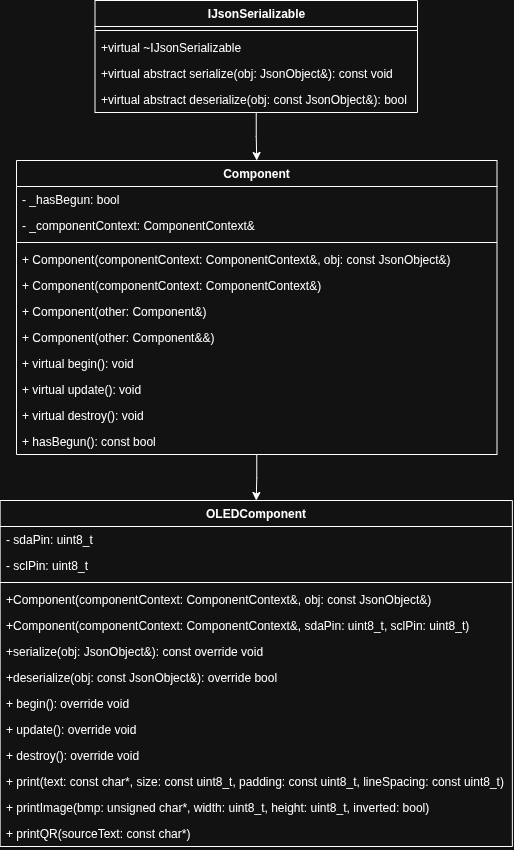

The diagram above was exported from draw.io. Its source (the exported page's mxGraphModel, read from the mxfile embedded in the PNG):
<mxGraphModel dx="2338" dy="873" grid="1" gridSize="10" guides="1" tooltips="1" connect="1" arrows="1" fold="1" page="1" pageScale="1" pageWidth="850" pageHeight="1100" math="0" shadow="0">
  <root>
    <mxCell id="0" />
    <mxCell id="1" parent="0" />
    <mxCell id="hseSYfxuLUdHzhiv_dNE-16" edge="1" parent="1" source="hseSYfxuLUdHzhiv_dNE-1" style="edgeStyle=orthogonalEdgeStyle;rounded=0;orthogonalLoop=1;jettySize=auto;html=1;entryX=0.5;entryY=0;entryDx=0;entryDy=0;" target="hseSYfxuLUdHzhiv_dNE-12">
      <mxGeometry relative="1" as="geometry" />
    </mxCell>
    <mxCell id="hseSYfxuLUdHzhiv_dNE-1" parent="1" style="swimlane;fontStyle=1;align=center;verticalAlign=top;childLayout=stackLayout;horizontal=1;startSize=26;horizontalStack=0;resizeParent=1;resizeParentMax=0;resizeLast=0;collapsible=1;marginBottom=0;whiteSpace=wrap;html=1;" value="Component" vertex="1">
      <mxGeometry height="294" width="480.5" x="-121" y="220" as="geometry" />
    </mxCell>
    <mxCell id="hseSYfxuLUdHzhiv_dNE-2" parent="hseSYfxuLUdHzhiv_dNE-1" style="text;strokeColor=none;fillColor=none;align=left;verticalAlign=top;spacingLeft=4;spacingRight=4;overflow=hidden;rotatable=0;points=[[0,0.5],[1,0.5]];portConstraint=eastwest;whiteSpace=wrap;html=1;" value="- _hasBegun: bool" vertex="1">
      <mxGeometry height="26" width="480.5" y="26" as="geometry" />
    </mxCell>
    <mxCell id="hseSYfxuLUdHzhiv_dNE-11" parent="hseSYfxuLUdHzhiv_dNE-1" style="text;strokeColor=none;fillColor=none;align=left;verticalAlign=top;spacingLeft=4;spacingRight=4;overflow=hidden;rotatable=0;points=[[0,0.5],[1,0.5]];portConstraint=eastwest;whiteSpace=wrap;html=1;" value="- _componentContext: ComponentContext&amp;amp;" vertex="1">
      <mxGeometry height="26" width="480.5" y="52" as="geometry" />
    </mxCell>
    <mxCell id="hseSYfxuLUdHzhiv_dNE-3" parent="hseSYfxuLUdHzhiv_dNE-1" style="line;strokeWidth=1;fillColor=none;align=left;verticalAlign=middle;spacingTop=-1;spacingLeft=3;spacingRight=3;rotatable=0;labelPosition=right;points=[];portConstraint=eastwest;strokeColor=inherit;" value="" vertex="1">
      <mxGeometry height="8" width="480.5" y="78" as="geometry" />
    </mxCell>
    <mxCell id="hseSYfxuLUdHzhiv_dNE-36" parent="hseSYfxuLUdHzhiv_dNE-1" style="text;strokeColor=none;fillColor=none;align=left;verticalAlign=top;spacingLeft=4;spacingRight=4;overflow=hidden;rotatable=0;points=[[0,0.5],[1,0.5]];portConstraint=eastwest;whiteSpace=wrap;html=1;" value="+ Component(componentContext: ComponentContext&amp;amp;, obj: const JsonObject&amp;amp;)" vertex="1">
      <mxGeometry height="26" width="480.5" y="86" as="geometry" />
    </mxCell>
    <mxCell id="hseSYfxuLUdHzhiv_dNE-4" parent="hseSYfxuLUdHzhiv_dNE-1" style="text;strokeColor=none;fillColor=none;align=left;verticalAlign=top;spacingLeft=4;spacingRight=4;overflow=hidden;rotatable=0;points=[[0,0.5],[1,0.5]];portConstraint=eastwest;whiteSpace=wrap;html=1;" value="+ Component(componentContext: ComponentContext&amp;amp;)" vertex="1">
      <mxGeometry height="26" width="480.5" y="112" as="geometry" />
    </mxCell>
    <mxCell id="hseSYfxuLUdHzhiv_dNE-5" parent="hseSYfxuLUdHzhiv_dNE-1" style="text;strokeColor=none;fillColor=none;align=left;verticalAlign=top;spacingLeft=4;spacingRight=4;overflow=hidden;rotatable=0;points=[[0,0.5],[1,0.5]];portConstraint=eastwest;whiteSpace=wrap;html=1;" value="+ Component(other: Component&amp;amp;)" vertex="1">
      <mxGeometry height="26" width="480.5" y="138" as="geometry" />
    </mxCell>
    <mxCell id="hseSYfxuLUdHzhiv_dNE-6" parent="hseSYfxuLUdHzhiv_dNE-1" style="text;strokeColor=none;fillColor=none;align=left;verticalAlign=top;spacingLeft=4;spacingRight=4;overflow=hidden;rotatable=0;points=[[0,0.5],[1,0.5]];portConstraint=eastwest;whiteSpace=wrap;html=1;" value="+ Component(other: Component&amp;amp;&amp;amp;)" vertex="1">
      <mxGeometry height="26" width="480.5" y="164" as="geometry" />
    </mxCell>
    <mxCell id="hseSYfxuLUdHzhiv_dNE-7" parent="hseSYfxuLUdHzhiv_dNE-1" style="text;strokeColor=none;fillColor=none;align=left;verticalAlign=top;spacingLeft=4;spacingRight=4;overflow=hidden;rotatable=0;points=[[0,0.5],[1,0.5]];portConstraint=eastwest;whiteSpace=wrap;html=1;" value="+ virtual begin(): void" vertex="1">
      <mxGeometry height="26" width="480.5" y="190" as="geometry" />
    </mxCell>
    <mxCell id="hseSYfxuLUdHzhiv_dNE-8" parent="hseSYfxuLUdHzhiv_dNE-1" style="text;strokeColor=none;fillColor=none;align=left;verticalAlign=top;spacingLeft=4;spacingRight=4;overflow=hidden;rotatable=0;points=[[0,0.5],[1,0.5]];portConstraint=eastwest;whiteSpace=wrap;html=1;" value="+ virtual update(): void" vertex="1">
      <mxGeometry height="26" width="480.5" y="216" as="geometry" />
    </mxCell>
    <mxCell id="hseSYfxuLUdHzhiv_dNE-9" parent="hseSYfxuLUdHzhiv_dNE-1" style="text;strokeColor=none;fillColor=none;align=left;verticalAlign=top;spacingLeft=4;spacingRight=4;overflow=hidden;rotatable=0;points=[[0,0.5],[1,0.5]];portConstraint=eastwest;whiteSpace=wrap;html=1;" value="+ virtual destroy(): void" vertex="1">
      <mxGeometry height="26" width="480.5" y="242" as="geometry" />
    </mxCell>
    <mxCell id="hseSYfxuLUdHzhiv_dNE-10" parent="hseSYfxuLUdHzhiv_dNE-1" style="text;strokeColor=none;fillColor=none;align=left;verticalAlign=top;spacingLeft=4;spacingRight=4;overflow=hidden;rotatable=0;points=[[0,0.5],[1,0.5]];portConstraint=eastwest;whiteSpace=wrap;html=1;" value="+ hasBegun(): const bool" vertex="1">
      <mxGeometry height="26" width="480.5" y="268" as="geometry" />
    </mxCell>
    <mxCell id="hseSYfxuLUdHzhiv_dNE-12" parent="1" style="swimlane;fontStyle=1;align=center;verticalAlign=top;childLayout=stackLayout;horizontal=1;startSize=26;horizontalStack=0;resizeParent=1;resizeParentMax=0;resizeLast=0;collapsible=1;marginBottom=0;whiteSpace=wrap;html=1;" value="OLEDComponent" vertex="1">
      <mxGeometry height="346" width="512.25" x="-137.38" y="560" as="geometry" />
    </mxCell>
    <mxCell id="hseSYfxuLUdHzhiv_dNE-13" parent="hseSYfxuLUdHzhiv_dNE-12" style="text;strokeColor=none;fillColor=none;align=left;verticalAlign=top;spacingLeft=4;spacingRight=4;overflow=hidden;rotatable=0;points=[[0,0.5],[1,0.5]];portConstraint=eastwest;whiteSpace=wrap;html=1;" value="- sdaPin: uint8_t" vertex="1">
      <mxGeometry height="26" width="512.25" y="26" as="geometry" />
    </mxCell>
    <mxCell id="hseSYfxuLUdHzhiv_dNE-17" parent="hseSYfxuLUdHzhiv_dNE-12" style="text;strokeColor=none;fillColor=none;align=left;verticalAlign=top;spacingLeft=4;spacingRight=4;overflow=hidden;rotatable=0;points=[[0,0.5],[1,0.5]];portConstraint=eastwest;whiteSpace=wrap;html=1;" value="- sclPin: uint8_t" vertex="1">
      <mxGeometry height="26" width="512.25" y="52" as="geometry" />
    </mxCell>
    <mxCell id="hseSYfxuLUdHzhiv_dNE-14" parent="hseSYfxuLUdHzhiv_dNE-12" style="line;strokeWidth=1;fillColor=none;align=left;verticalAlign=middle;spacingTop=-1;spacingLeft=3;spacingRight=3;rotatable=0;labelPosition=right;points=[];portConstraint=eastwest;strokeColor=inherit;" value="" vertex="1">
      <mxGeometry height="8" width="512.25" y="78" as="geometry" />
    </mxCell>
    <mxCell id="hseSYfxuLUdHzhiv_dNE-35" parent="hseSYfxuLUdHzhiv_dNE-12" style="text;strokeColor=none;fillColor=none;align=left;verticalAlign=top;spacingLeft=4;spacingRight=4;overflow=hidden;rotatable=0;points=[[0,0.5],[1,0.5]];portConstraint=eastwest;whiteSpace=wrap;html=1;" value="+Component(componentContext: ComponentContext&amp;amp;, obj: const JsonObject&amp;amp;)" vertex="1">
      <mxGeometry height="26" width="512.25" y="86" as="geometry" />
    </mxCell>
    <mxCell id="hseSYfxuLUdHzhiv_dNE-37" parent="hseSYfxuLUdHzhiv_dNE-12" style="text;strokeColor=none;fillColor=none;align=left;verticalAlign=top;spacingLeft=4;spacingRight=4;overflow=hidden;rotatable=0;points=[[0,0.5],[1,0.5]];portConstraint=eastwest;whiteSpace=wrap;html=1;" value="+Component(componentContext: ComponentContext&amp;amp;, sdaPin: uint8_t, sclPin: uint8_t)" vertex="1">
      <mxGeometry height="26" width="512.25" y="112" as="geometry" />
    </mxCell>
    <mxCell id="hseSYfxuLUdHzhiv_dNE-24" parent="hseSYfxuLUdHzhiv_dNE-12" style="text;strokeColor=none;fillColor=none;align=left;verticalAlign=top;spacingLeft=4;spacingRight=4;overflow=hidden;rotatable=0;points=[[0,0.5],[1,0.5]];portConstraint=eastwest;whiteSpace=wrap;html=1;" value="+serialize(obj: JsonObject&amp;amp;): const override void" vertex="1">
      <mxGeometry height="26" width="512.25" y="138" as="geometry" />
    </mxCell>
    <mxCell id="hseSYfxuLUdHzhiv_dNE-34" parent="hseSYfxuLUdHzhiv_dNE-12" style="text;strokeColor=none;fillColor=none;align=left;verticalAlign=top;spacingLeft=4;spacingRight=4;overflow=hidden;rotatable=0;points=[[0,0.5],[1,0.5]];portConstraint=eastwest;whiteSpace=wrap;html=1;" value="+deserialize(obj: const JsonObject&amp;amp;): override bool" vertex="1">
      <mxGeometry height="26" width="512.25" y="164" as="geometry" />
    </mxCell>
    <mxCell id="hseSYfxuLUdHzhiv_dNE-15" parent="hseSYfxuLUdHzhiv_dNE-12" style="text;strokeColor=none;fillColor=none;align=left;verticalAlign=top;spacingLeft=4;spacingRight=4;overflow=hidden;rotatable=0;points=[[0,0.5],[1,0.5]];portConstraint=eastwest;whiteSpace=wrap;html=1;" value="+ begin(): override void" vertex="1">
      <mxGeometry height="26" width="512.25" y="190" as="geometry" />
    </mxCell>
    <mxCell id="hseSYfxuLUdHzhiv_dNE-23" parent="hseSYfxuLUdHzhiv_dNE-12" style="text;strokeColor=none;fillColor=none;align=left;verticalAlign=top;spacingLeft=4;spacingRight=4;overflow=hidden;rotatable=0;points=[[0,0.5],[1,0.5]];portConstraint=eastwest;whiteSpace=wrap;html=1;" value="+ update(): override void" vertex="1">
      <mxGeometry height="26" width="512.25" y="216" as="geometry" />
    </mxCell>
    <mxCell id="hseSYfxuLUdHzhiv_dNE-22" parent="hseSYfxuLUdHzhiv_dNE-12" style="text;strokeColor=none;fillColor=none;align=left;verticalAlign=top;spacingLeft=4;spacingRight=4;overflow=hidden;rotatable=0;points=[[0,0.5],[1,0.5]];portConstraint=eastwest;whiteSpace=wrap;html=1;" value="+ destroy(): override void" vertex="1">
      <mxGeometry height="26" width="512.25" y="242" as="geometry" />
    </mxCell>
    <mxCell id="hseSYfxuLUdHzhiv_dNE-38" parent="hseSYfxuLUdHzhiv_dNE-12" style="text;strokeColor=none;fillColor=none;align=left;verticalAlign=top;spacingLeft=4;spacingRight=4;overflow=hidden;rotatable=0;points=[[0,0.5],[1,0.5]];portConstraint=eastwest;whiteSpace=wrap;html=1;" value="+ print(text: const char*, size: const uint8_t, padding: const uint8_t, lineSpacing: const uint8_t)" vertex="1">
      <mxGeometry height="26" width="512.25" y="268" as="geometry" />
    </mxCell>
    <mxCell id="hseSYfxuLUdHzhiv_dNE-39" parent="hseSYfxuLUdHzhiv_dNE-12" style="text;strokeColor=none;fillColor=none;align=left;verticalAlign=top;spacingLeft=4;spacingRight=4;overflow=hidden;rotatable=0;points=[[0,0.5],[1,0.5]];portConstraint=eastwest;whiteSpace=wrap;html=1;" value="+ printImage(bmp: unsigned char*, width: uint8_t, height: uint8_t, inverted: bool)" vertex="1">
      <mxGeometry height="26" width="512.25" y="294" as="geometry" />
    </mxCell>
    <mxCell id="hseSYfxuLUdHzhiv_dNE-40" parent="hseSYfxuLUdHzhiv_dNE-12" style="text;strokeColor=none;fillColor=none;align=left;verticalAlign=top;spacingLeft=4;spacingRight=4;overflow=hidden;rotatable=0;points=[[0,0.5],[1,0.5]];portConstraint=eastwest;whiteSpace=wrap;html=1;" value="+ printQR(sourceText: const char*)" vertex="1">
      <mxGeometry height="26" width="512.25" y="320" as="geometry" />
    </mxCell>
    <mxCell id="hseSYfxuLUdHzhiv_dNE-33" edge="1" parent="1" source="hseSYfxuLUdHzhiv_dNE-25" style="edgeStyle=orthogonalEdgeStyle;rounded=0;orthogonalLoop=1;jettySize=auto;html=1;entryX=0.5;entryY=0;entryDx=0;entryDy=0;" target="hseSYfxuLUdHzhiv_dNE-1">
      <mxGeometry relative="1" as="geometry" />
    </mxCell>
    <mxCell id="hseSYfxuLUdHzhiv_dNE-25" parent="1" style="swimlane;fontStyle=1;align=center;verticalAlign=top;childLayout=stackLayout;horizontal=1;startSize=26;horizontalStack=0;resizeParent=1;resizeParentMax=0;resizeLast=0;collapsible=1;marginBottom=0;whiteSpace=wrap;html=1;" value="IJsonSerializable" vertex="1">
      <mxGeometry height="112" width="322.5" x="-42.5" y="60" as="geometry" />
    </mxCell>
    <mxCell id="hseSYfxuLUdHzhiv_dNE-27" parent="hseSYfxuLUdHzhiv_dNE-25" style="line;strokeWidth=1;fillColor=none;align=left;verticalAlign=middle;spacingTop=-1;spacingLeft=3;spacingRight=3;rotatable=0;labelPosition=right;points=[];portConstraint=eastwest;strokeColor=inherit;" value="" vertex="1">
      <mxGeometry height="8" width="322.5" y="26" as="geometry" />
    </mxCell>
    <mxCell id="hseSYfxuLUdHzhiv_dNE-28" parent="hseSYfxuLUdHzhiv_dNE-25" style="text;strokeColor=none;fillColor=none;align=left;verticalAlign=top;spacingLeft=4;spacingRight=4;overflow=hidden;rotatable=0;points=[[0,0.5],[1,0.5]];portConstraint=eastwest;whiteSpace=wrap;html=1;" value="+virtual ~IJsonSerializable" vertex="1">
      <mxGeometry height="26" width="322.5" y="34" as="geometry" />
    </mxCell>
    <mxCell id="hseSYfxuLUdHzhiv_dNE-31" parent="hseSYfxuLUdHzhiv_dNE-25" style="text;strokeColor=none;fillColor=none;align=left;verticalAlign=top;spacingLeft=4;spacingRight=4;overflow=hidden;rotatable=0;points=[[0,0.5],[1,0.5]];portConstraint=eastwest;whiteSpace=wrap;html=1;" value="+virtual abstract serialize(obj: JsonObject&amp;amp;): const void" vertex="1">
      <mxGeometry height="26" width="322.5" y="60" as="geometry" />
    </mxCell>
    <mxCell id="hseSYfxuLUdHzhiv_dNE-32" parent="hseSYfxuLUdHzhiv_dNE-25" style="text;strokeColor=none;fillColor=none;align=left;verticalAlign=top;spacingLeft=4;spacingRight=4;overflow=hidden;rotatable=0;points=[[0,0.5],[1,0.5]];portConstraint=eastwest;whiteSpace=wrap;html=1;" value="+virtual abstract deserialize(obj: const JsonObject&amp;amp;): bool" vertex="1">
      <mxGeometry height="26" width="322.5" y="86" as="geometry" />
    </mxCell>
  </root>
</mxGraphModel>